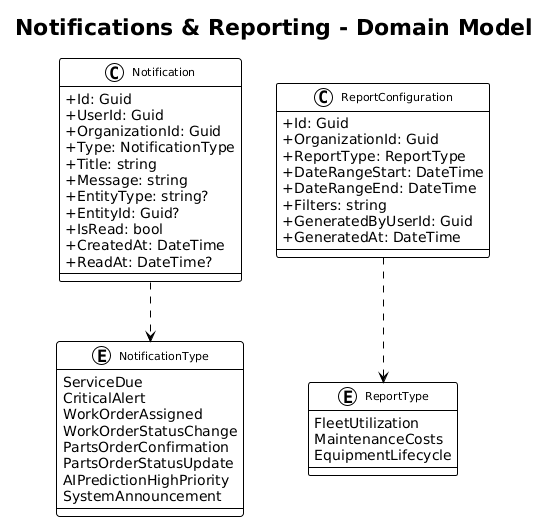

The diagram above was rendered by PlantUML. Its source (embedded in the PNG):
@startuml
!theme plain
skinparam classAttributeIconSize 0
skinparam classFontSize 11

title Notifications & Reporting - Domain Model

class Notification {
    +Id: Guid
    +UserId: Guid
    +OrganizationId: Guid
    +Type: NotificationType
    +Title: string
    +Message: string
    +EntityType: string?
    +EntityId: Guid?
    +IsRead: bool
    +CreatedAt: DateTime
    +ReadAt: DateTime?
}

enum NotificationType {
    ServiceDue
    CriticalAlert
    WorkOrderAssigned
    WorkOrderStatusChange
    PartsOrderConfirmation
    PartsOrderStatusUpdate
    AIPredictionHighPriority
    SystemAnnouncement
}

class ReportConfiguration {
    +Id: Guid
    +OrganizationId: Guid
    +ReportType: ReportType
    +DateRangeStart: DateTime
    +DateRangeEnd: DateTime
    +Filters: string
    +GeneratedByUserId: Guid
    +GeneratedAt: DateTime
}

enum ReportType {
    FleetUtilization
    MaintenanceCosts
    EquipmentLifecycle
}

Notification ..> NotificationType
ReportConfiguration ..> ReportType
@enduml